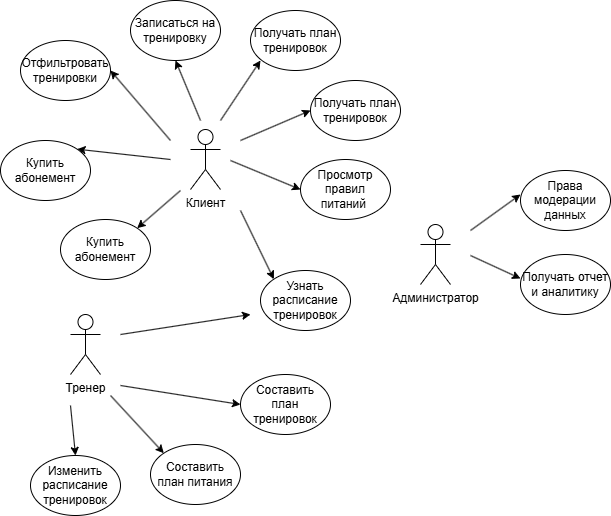

The diagram above was exported from draw.io. Its source (the exported page's mxGraphModel, read from the mxfile embedded in the PNG):
<mxGraphModel dx="1165" dy="511" grid="1" gridSize="10" guides="1" tooltips="1" connect="1" arrows="1" fold="1" page="1" pageScale="1" pageWidth="1169" pageHeight="827" math="0" shadow="0">
  <root>
    <mxCell id="0" />
    <mxCell id="1" parent="0" />
    <mxCell id="fsH6Y3mSIjhnK5xZpNaY-9" edge="1" parent="1" style="rounded=0;orthogonalLoop=1;jettySize=auto;html=1;entryX=0;entryY=0.5;entryDx=0;entryDy=0;">
      <mxGeometry relative="1" as="geometry">
        <mxPoint x="290" y="434" as="sourcePoint" />
        <mxPoint x="420" y="414" as="targetPoint" />
      </mxGeometry>
    </mxCell>
    <mxCell id="fsH6Y3mSIjhnK5xZpNaY-14" edge="1" parent="1" style="rounded=0;orthogonalLoop=1;jettySize=auto;html=1;entryX=0;entryY=0.5;entryDx=0;entryDy=0;" target="fsH6Y3mSIjhnK5xZpNaY-11">
      <mxGeometry relative="1" as="geometry">
        <mxPoint x="290" y="485" as="sourcePoint" />
      </mxGeometry>
    </mxCell>
    <mxCell id="fsH6Y3mSIjhnK5xZpNaY-15" edge="1" parent="1" style="rounded=0;orthogonalLoop=1;jettySize=auto;html=1;entryX=0;entryY=0;entryDx=0;entryDy=0;" target="fsH6Y3mSIjhnK5xZpNaY-12">
      <mxGeometry relative="1" as="geometry">
        <mxPoint x="280" y="495" as="sourcePoint" />
      </mxGeometry>
    </mxCell>
    <mxCell id="fsH6Y3mSIjhnK5xZpNaY-24" edge="1" parent="1" style="rounded=0;orthogonalLoop=1;jettySize=auto;html=1;entryX=0.5;entryY=0;entryDx=0;entryDy=0;" target="fsH6Y3mSIjhnK5xZpNaY-23">
      <mxGeometry relative="1" as="geometry">
        <mxPoint x="240" y="505" as="sourcePoint" />
      </mxGeometry>
    </mxCell>
    <mxCell id="fsH6Y3mSIjhnK5xZpNaY-1" parent="1" style="shape=umlActor;verticalLabelPosition=bottom;verticalAlign=top;html=1;outlineConnect=0;" value="Тренер" vertex="1">
      <mxGeometry height="60" width="30" x="240" y="414" as="geometry" />
    </mxCell>
    <mxCell id="fsH6Y3mSIjhnK5xZpNaY-2" parent="1" style="ellipse;whiteSpace=wrap;html=1;" value="Записаться на тренировку" vertex="1">
      <mxGeometry height="60" width="90" x="300" y="100" as="geometry" />
    </mxCell>
    <mxCell id="fsH6Y3mSIjhnK5xZpNaY-3" parent="1" style="ellipse;whiteSpace=wrap;html=1;" value="Узнать расписание тренировок" vertex="1">
      <mxGeometry height="60" width="90" x="430" y="370" as="geometry" />
    </mxCell>
    <mxCell id="fsH6Y3mSIjhnK5xZpNaY-4" parent="1" style="ellipse;whiteSpace=wrap;html=1;" value="Получать план тренировок" vertex="1">
      <mxGeometry height="60" width="90" x="480" y="180" as="geometry" />
    </mxCell>
    <mxCell id="fsH6Y3mSIjhnK5xZpNaY-5" parent="1" style="ellipse;whiteSpace=wrap;html=1;" value="&lt;span style=&quot;line-height: 107%;&quot;&gt;&lt;font style=&quot;font-size: 12px;&quot;&gt;Просмотр правил питаний&amp;nbsp;&lt;/font&gt;&lt;/span&gt;" vertex="1">
      <mxGeometry height="60" width="90" x="470" y="259" as="geometry" />
    </mxCell>
    <mxCell id="fsH6Y3mSIjhnK5xZpNaY-10" edge="1" parent="1" style="rounded=0;orthogonalLoop=1;jettySize=auto;html=1;entryX=0;entryY=0;entryDx=0;entryDy=0;" target="fsH6Y3mSIjhnK5xZpNaY-3">
      <mxGeometry relative="1" as="geometry">
        <mxPoint x="410" y="310" as="sourcePoint" />
      </mxGeometry>
    </mxCell>
    <mxCell id="fsH6Y3mSIjhnK5xZpNaY-20" edge="1" parent="1" style="rounded=0;orthogonalLoop=1;jettySize=auto;html=1;entryX=0.5;entryY=1;entryDx=0;entryDy=0;" target="fsH6Y3mSIjhnK5xZpNaY-2">
      <mxGeometry relative="1" as="geometry">
        <mxPoint x="370" y="220" as="sourcePoint" />
      </mxGeometry>
    </mxCell>
    <mxCell id="fsH6Y3mSIjhnK5xZpNaY-21" edge="1" parent="1" style="rounded=0;orthogonalLoop=1;jettySize=auto;html=1;entryX=0;entryY=0.5;entryDx=0;entryDy=0;" target="fsH6Y3mSIjhnK5xZpNaY-5">
      <mxGeometry relative="1" as="geometry">
        <mxPoint x="400" y="260" as="sourcePoint" />
      </mxGeometry>
    </mxCell>
    <mxCell id="fsH6Y3mSIjhnK5xZpNaY-22" edge="1" parent="1" style="rounded=0;orthogonalLoop=1;jettySize=auto;html=1;entryX=0;entryY=0.5;entryDx=0;entryDy=0;" target="fsH6Y3mSIjhnK5xZpNaY-4">
      <mxGeometry relative="1" as="geometry">
        <mxPoint x="410" y="240" as="sourcePoint" />
      </mxGeometry>
    </mxCell>
    <mxCell id="fsH6Y3mSIjhnK5xZpNaY-26" edge="1" parent="1" style="rounded=0;orthogonalLoop=1;jettySize=auto;html=1;entryX=1;entryY=0;entryDx=0;entryDy=0;" target="fsH6Y3mSIjhnK5xZpNaY-25">
      <mxGeometry relative="1" as="geometry">
        <mxPoint x="340" y="259" as="sourcePoint" />
      </mxGeometry>
    </mxCell>
    <mxCell id="Jht2Yfr-4gKkR6AYKqX7-2" edge="1" parent="1" style="rounded=0;orthogonalLoop=1;jettySize=auto;html=1;entryX=1;entryY=0.5;entryDx=0;entryDy=0;" target="Jht2Yfr-4gKkR6AYKqX7-1">
      <mxGeometry relative="1" as="geometry">
        <mxPoint x="340" y="240" as="sourcePoint" />
      </mxGeometry>
    </mxCell>
    <mxCell id="fsH6Y3mSIjhnK5xZpNaY-7" parent="1" style="shape=umlActor;verticalLabelPosition=bottom;verticalAlign=top;html=1;outlineConnect=0;" value="Клиент" vertex="1">
      <mxGeometry height="60" width="30" x="360" y="229" as="geometry" />
    </mxCell>
    <mxCell id="fsH6Y3mSIjhnK5xZpNaY-11" parent="1" style="ellipse;whiteSpace=wrap;html=1;" value="Составить план тренировок" vertex="1">
      <mxGeometry height="60" width="90" x="410" y="474" as="geometry" />
    </mxCell>
    <mxCell id="fsH6Y3mSIjhnK5xZpNaY-12" parent="1" style="ellipse;whiteSpace=wrap;html=1;" value="Составить план питания" vertex="1">
      <mxGeometry height="60" width="90" x="320" y="544" as="geometry" />
    </mxCell>
    <mxCell id="fsH6Y3mSIjhnK5xZpNaY-19" edge="1" parent="1" style="rounded=0;orthogonalLoop=1;jettySize=auto;html=1;">
      <mxGeometry relative="1" as="geometry">
        <mxPoint x="640" y="355" as="sourcePoint" />
        <mxPoint x="690" y="378" as="targetPoint" />
      </mxGeometry>
    </mxCell>
    <mxCell id="fsH6Y3mSIjhnK5xZpNaY-16" parent="1" style="shape=umlActor;verticalLabelPosition=bottom;verticalAlign=top;html=1;outlineConnect=0;" value="Администратор" vertex="1">
      <mxGeometry height="60" width="30" x="590" y="324" as="geometry" />
    </mxCell>
    <mxCell id="fsH6Y3mSIjhnK5xZpNaY-18" parent="1" style="ellipse;whiteSpace=wrap;html=1;" value="Получать отчет и аналитику" vertex="1">
      <mxGeometry height="60" width="90" x="690" y="354" as="geometry" />
    </mxCell>
    <mxCell id="fsH6Y3mSIjhnK5xZpNaY-23" parent="1" style="ellipse;whiteSpace=wrap;html=1;" value="Изменить расписание тренировок" vertex="1">
      <mxGeometry height="60" width="90" x="200" y="555" as="geometry" />
    </mxCell>
    <mxCell id="fsH6Y3mSIjhnK5xZpNaY-25" parent="1" style="ellipse;whiteSpace=wrap;html=1;" value="Купить абонемент" vertex="1">
      <mxGeometry height="60" width="90" x="170" y="240" as="geometry" />
    </mxCell>
    <mxCell id="Jht2Yfr-4gKkR6AYKqX7-1" parent="1" style="ellipse;whiteSpace=wrap;html=1;" value="Отфильтровать тренировки" vertex="1">
      <mxGeometry height="60" width="90" x="190" y="140" as="geometry" />
    </mxCell>
    <mxCell id="PRq2UApZV0RUQBawndU5-2" parent="1" style="ellipse;whiteSpace=wrap;html=1;" value="Получать план тренировок" vertex="1">
      <mxGeometry height="60" width="90" x="420" y="110" as="geometry" />
    </mxCell>
    <mxCell id="PRq2UApZV0RUQBawndU5-3" edge="1" parent="1" style="rounded=0;orthogonalLoop=1;jettySize=auto;html=1;entryX=0;entryY=0.5;entryDx=0;entryDy=0;">
      <mxGeometry relative="1" as="geometry">
        <mxPoint x="390" y="220" as="sourcePoint" />
        <mxPoint x="430" y="160" as="targetPoint" />
      </mxGeometry>
    </mxCell>
    <mxCell id="PRq2UApZV0RUQBawndU5-4" edge="1" parent="1" style="rounded=0;orthogonalLoop=1;jettySize=auto;html=1;entryX=1;entryY=0;entryDx=0;entryDy=0;" target="PRq2UApZV0RUQBawndU5-5">
      <mxGeometry relative="1" as="geometry">
        <mxPoint x="350" y="290" as="sourcePoint" />
      </mxGeometry>
    </mxCell>
    <mxCell id="PRq2UApZV0RUQBawndU5-5" parent="1" style="ellipse;whiteSpace=wrap;html=1;" value="Купить абонемент" vertex="1">
      <mxGeometry height="60" width="90" x="230" y="319" as="geometry" />
    </mxCell>
    <mxCell id="PRq2UApZV0RUQBawndU5-6" edge="1" parent="1" style="rounded=0;orthogonalLoop=1;jettySize=auto;html=1;">
      <mxGeometry relative="1" as="geometry">
        <mxPoint x="640" y="330" as="sourcePoint" />
        <mxPoint x="690" y="294" as="targetPoint" />
      </mxGeometry>
    </mxCell>
    <mxCell id="PRq2UApZV0RUQBawndU5-7" parent="1" style="ellipse;whiteSpace=wrap;html=1;" value="Права модерации данных" vertex="1">
      <mxGeometry height="60" width="90" x="690" y="270" as="geometry" />
    </mxCell>
  </root>
</mxGraphModel>